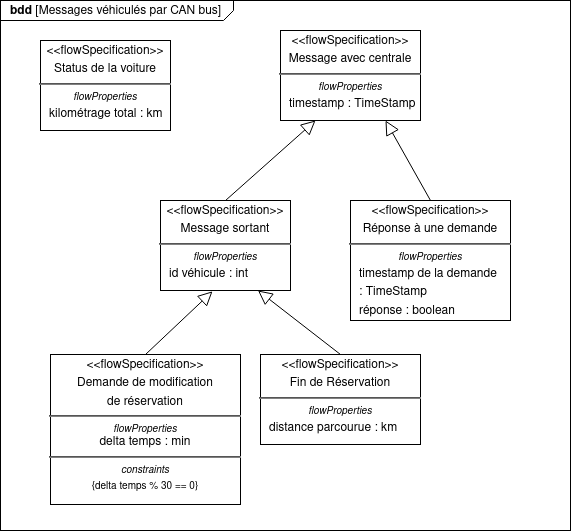

The diagram above was exported from draw.io. Its source (the exported page's mxGraphModel, read from the mxfile embedded in the PNG):
<mxGraphModel dx="1102" dy="610" grid="1" gridSize="10" guides="1" tooltips="1" connect="1" arrows="1" fold="1" page="1" pageScale="1" pageWidth="1169" pageHeight="827" math="0" shadow="0">
  <root>
    <mxCell id="0" />
    <mxCell id="1" parent="0" />
    <mxCell id="2" value="&lt;p style=&quot;margin: 0px ; margin-top: 4px ; margin-left: 10px ; text-align: left&quot;&gt;&lt;b&gt;bdd&lt;/b&gt; [Messages véhiculés par CAN bus]&lt;br&gt;&lt;/p&gt;" style="html=1;strokeWidth=1;shape=mxgraph.sysml.package;labelX=233;align=left;spacingLeft=10;overflow=fill;recursiveResize=0;" vertex="1" parent="1">
      <mxGeometry x="180" y="60" width="570" height="530" as="geometry" />
    </mxCell>
    <mxCell id="3" value="&lt;p style=&quot;margin: 0px ; margin-top: 4px ; text-align: center&quot;&gt;&amp;lt;&amp;lt;flowSpecification&amp;gt;&amp;gt;&lt;/p&gt;&lt;p style=&quot;margin: 0px ; margin-top: 4px ; text-align: center&quot;&gt;Fin de Réservation&lt;br&gt;&lt;/p&gt;&lt;hr&gt;&lt;p style=&quot;font-size: 10px ; margin: 0px ; margin-top: 4px ; text-align: center&quot;&gt;&lt;i&gt;flowProperties&lt;/i&gt;&lt;/p&gt;&lt;p style=&quot;margin: 0px ; margin-top: 4px ; margin-left: 10px ; text-align: left&quot;&gt;distance parcourue : km&lt;/p&gt;" style="shape=rect;html=1;overflow=fill;whiteSpace=wrap;" vertex="1" parent="1">
      <mxGeometry x="440" y="414" width="160" height="90" as="geometry" />
    </mxCell>
    <mxCell id="4" value="&lt;p style=&quot;margin: 0px ; margin-top: 4px ; text-align: center&quot;&gt;&amp;lt;&amp;lt;flowSpecification&amp;gt;&amp;gt;&lt;br&gt;&lt;/p&gt;&lt;p style=&quot;margin: 0px ; margin-top: 4px ; text-align: center&quot;&gt;Message sortant&lt;br&gt;&lt;/p&gt;&lt;hr&gt;&lt;p style=&quot;font-size: 10px ; margin: 0px ; margin-top: 4px ; text-align: center&quot;&gt;&lt;i&gt;flowProperties&lt;/i&gt;&lt;/p&gt;&lt;p style=&quot;margin: 0px ; margin-top: 4px ; margin-left: 10px ; text-align: left&quot;&gt;id véhicule : int&lt;br&gt;&lt;/p&gt;" style="shape=rect;html=1;overflow=fill;whiteSpace=wrap;" vertex="1" parent="1">
      <mxGeometry x="340" y="260" width="130" height="90" as="geometry" />
    </mxCell>
    <mxCell id="5" value="" style="edgeStyle=none;html=1;endSize=12;endArrow=block;endFill=0;entryX=0.75;entryY=1;entryDx=0;entryDy=0;exitX=0.5;exitY=0;exitDx=0;exitDy=0;" edge="1" source="3" target="4" parent="1">
      <mxGeometry width="160" relative="1" as="geometry">
        <mxPoint x="480" y="320" as="sourcePoint" />
        <mxPoint x="640" y="320" as="targetPoint" />
      </mxGeometry>
    </mxCell>
    <mxCell id="6" value="&lt;p style=&quot;margin: 0px ; margin-top: 4px ; text-align: center&quot;&gt;&amp;lt;&amp;lt;flowSpecification&amp;gt;&amp;gt;&lt;/p&gt;&lt;p style=&quot;margin: 0px ; margin-top: 4px ; text-align: center&quot;&gt;Demande de modification&lt;/p&gt;&lt;p style=&quot;margin: 0px ; margin-top: 4px ; text-align: center&quot;&gt;de réservation&lt;br&gt;&lt;/p&gt;&lt;hr&gt;&lt;p style=&quot;font-size: 10px ; margin: 0px ; margin-top: 4px ; text-align: center&quot;&gt;&lt;i&gt;flowProperties&lt;/i&gt;&lt;/p&gt;delta temps : min&lt;br&gt;&lt;hr&gt;&lt;p style=&quot;font-size: 10px ; margin: 0px ; margin-top: 4px ; text-align: center&quot;&gt;&lt;i&gt;constraints&lt;/i&gt;&lt;/p&gt;&lt;p style=&quot;font-size: 10px ; margin: 0px ; margin-top: 4px ; text-align: center&quot;&gt;{delta temps % 30 == 0}&lt;br&gt;&lt;i&gt;&lt;/i&gt;&lt;/p&gt;" style="shape=rect;html=1;overflow=fill;whiteSpace=wrap;" vertex="1" parent="1">
      <mxGeometry x="230" y="414" width="190" height="150" as="geometry" />
    </mxCell>
    <mxCell id="7" value="" style="edgeStyle=none;html=1;endSize=12;endArrow=block;endFill=0;entryX=0.4;entryY=1.009;entryDx=0;entryDy=0;exitX=0.5;exitY=0;exitDx=0;exitDy=0;entryPerimeter=0;" edge="1" source="6" target="4" parent="1">
      <mxGeometry width="160" relative="1" as="geometry">
        <mxPoint x="540" y="340" as="sourcePoint" />
        <mxPoint x="477.5" y="270" as="targetPoint" />
      </mxGeometry>
    </mxCell>
    <mxCell id="8" value="&lt;p style=&quot;margin: 0px ; margin-top: 4px ; text-align: center&quot;&gt;&amp;lt;&amp;lt;flowSpecification&amp;gt;&amp;gt;&lt;/p&gt;&lt;p style=&quot;margin: 0px ; margin-top: 4px ; text-align: center&quot;&gt;Message avec centrale&lt;br&gt;&lt;/p&gt;&lt;hr&gt;&lt;p style=&quot;font-size: 10px ; margin: 0px ; margin-top: 4px ; text-align: center&quot;&gt;&lt;i&gt;flowProperties&lt;/i&gt;&lt;/p&gt;&lt;p style=&quot;margin: 0px ; margin-top: 4px ; margin-left: 10px ; text-align: left&quot;&gt;timestamp : TimeStamp&lt;br&gt;&lt;/p&gt;" style="shape=rect;html=1;overflow=fill;whiteSpace=wrap;" vertex="1" parent="1">
      <mxGeometry x="460" y="90" width="140" height="90" as="geometry" />
    </mxCell>
    <mxCell id="9" value="&lt;p style=&quot;margin: 0px ; margin-top: 4px ; text-align: center&quot;&gt;&amp;lt;&amp;lt;flowSpecification&amp;gt;&amp;gt;&lt;/p&gt;&lt;p style=&quot;margin: 0px ; margin-top: 4px ; text-align: center&quot;&gt;Réponse à une demande&lt;br&gt;&lt;/p&gt;&lt;hr&gt;&lt;p style=&quot;font-size: 10px ; margin: 0px ; margin-top: 4px ; text-align: center&quot;&gt;&lt;i&gt;flowProperties&lt;/i&gt;&lt;/p&gt;&lt;p style=&quot;margin: 0px ; margin-top: 4px ; margin-left: 10px ; text-align: left&quot;&gt;timestamp de la demande&lt;/p&gt;&lt;p style=&quot;margin: 0px ; margin-top: 4px ; margin-left: 10px ; text-align: left&quot;&gt;: TimeStamp&lt;br&gt;&lt;/p&gt;&lt;p style=&quot;margin: 0px ; margin-top: 4px ; margin-left: 10px ; text-align: left&quot;&gt;réponse : boolean&lt;br&gt;&lt;/p&gt;" style="shape=rect;html=1;overflow=fill;whiteSpace=wrap;" vertex="1" parent="1">
      <mxGeometry x="530" y="260" width="160" height="120" as="geometry" />
    </mxCell>
    <mxCell id="10" value="" style="edgeStyle=none;html=1;endSize=12;endArrow=block;endFill=0;entryX=0.75;entryY=1;entryDx=0;entryDy=0;exitX=0.5;exitY=0;exitDx=0;exitDy=0;" edge="1" source="9" target="8" parent="1">
      <mxGeometry width="160" relative="1" as="geometry">
        <mxPoint x="520" y="340" as="sourcePoint" />
        <mxPoint x="447.5" y="270" as="targetPoint" />
      </mxGeometry>
    </mxCell>
    <mxCell id="11" value="&lt;p style=&quot;margin: 0px ; margin-top: 4px ; text-align: center&quot;&gt;&amp;lt;&amp;lt;flowSpecification&amp;gt;&amp;gt;&lt;/p&gt;&lt;p style=&quot;margin: 0px ; margin-top: 4px ; text-align: center&quot;&gt;Status de la voiture&lt;br&gt;&lt;/p&gt;&lt;hr&gt;&lt;p style=&quot;font-size: 10px ; margin: 0px ; margin-top: 4px ; text-align: center&quot;&gt;&lt;i&gt;flowProperties&lt;/i&gt;&lt;/p&gt;&lt;p style=&quot;margin: 0px ; margin-top: 4px ; margin-left: 10px ; text-align: left&quot;&gt;kilométrage total : km&lt;br&gt;&lt;/p&gt;" style="shape=rect;html=1;overflow=fill;whiteSpace=wrap;" vertex="1" parent="1">
      <mxGeometry x="220" y="100" width="130" height="90" as="geometry" />
    </mxCell>
    <mxCell id="12" value="" style="edgeStyle=none;html=1;endSize=12;endArrow=block;endFill=0;entryX=0.25;entryY=1;entryDx=0;entryDy=0;exitX=0.5;exitY=0;exitDx=0;exitDy=0;" edge="1" source="4" target="8" parent="1">
      <mxGeometry width="160" relative="1" as="geometry">
        <mxPoint x="700" y="340" as="sourcePoint" />
        <mxPoint x="600" y="190" as="targetPoint" />
      </mxGeometry>
    </mxCell>
  </root>
</mxGraphModel>